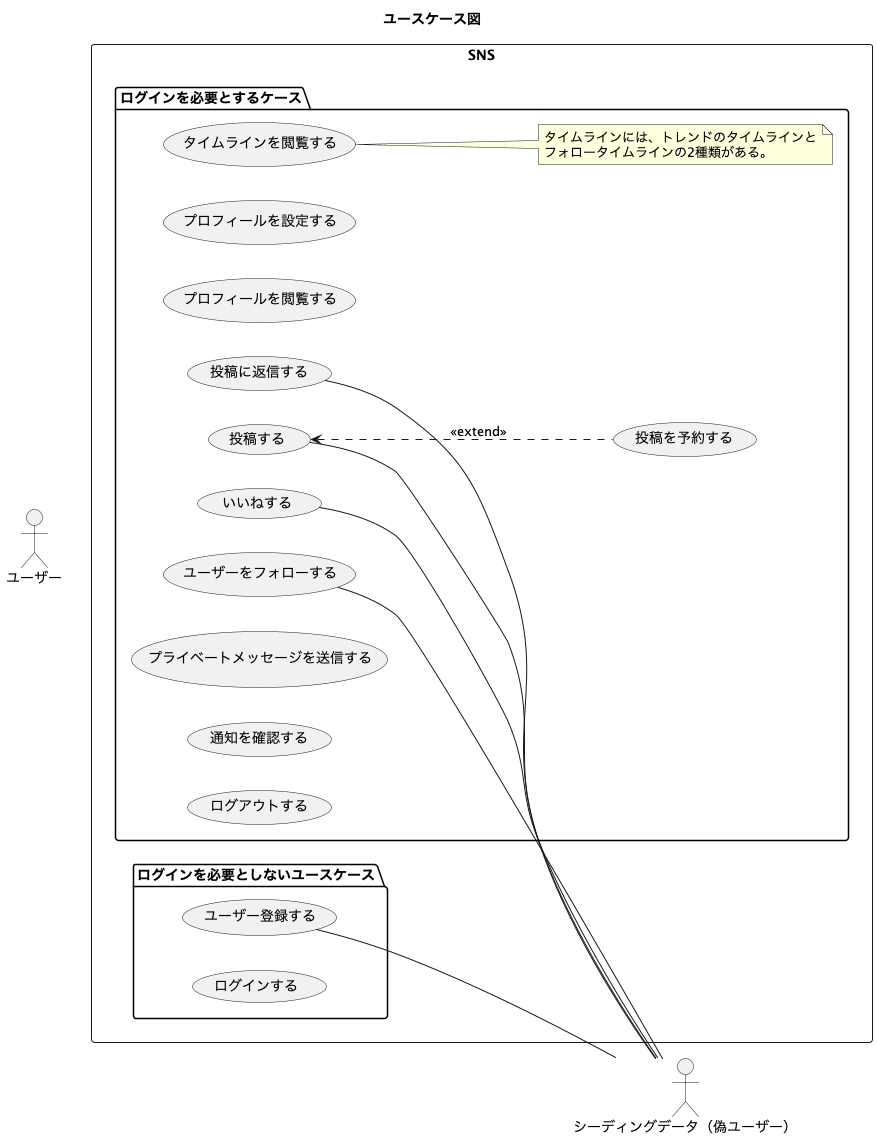

The diagram above was rendered by PlantUML. Its source (embedded in the PNG):
@startuml social-networking-service
title ユースケース図

left to right direction

rectangle "SNS" {
    package ログインを必要としないユースケース {
        usecase "ユーザー登録する" as userRegister
        usecase "ログインする" as login
    }

    package ログインを必要とするケース {
        usecase "タイムラインを閲覧する" as viewTimeline
        note right of viewTimeline
            タイムラインには、トレンドのタイムラインと
            フォロータイムラインの2種類がある。
        end note
        usecase "プロフィールを設定する" as setProfile
        usecase "プロフィールを閲覧する" as viewProfile
        usecase "ユーザーをフォローする" as follow
        usecase "投稿する" as post
        usecase "投稿を予約する" as reservePost
        ' usecase "投稿を保存する" as savePost
        usecase "投稿に返信する" as reply
        usecase "いいねする" as like
        usecase "プライベートメッセージを送信する" as sendMessage
        usecase "通知を確認する" as viewNotification
        usecase "ログアウトする" as logout
        post <.. reservePost : <<extend>>
        ' reservePost <.. savePost : <<include>>
    }
}

:ユーザー: as user

user -- viewTimeline
user -- userRegister
user -- login

user -- setProfile
user -- viewProfile
user -- follow
user -- post
user -- reply
user -- like
user -- sendMessage
user -- viewNotification
user -- logout

:シーディングデータ（偽ユーザー）: as fakeUser

userRegister -- fakeUser
post -- fakeUser
reply -- fakeUser
like -- fakeUser
follow -- fakeUser
@enduml